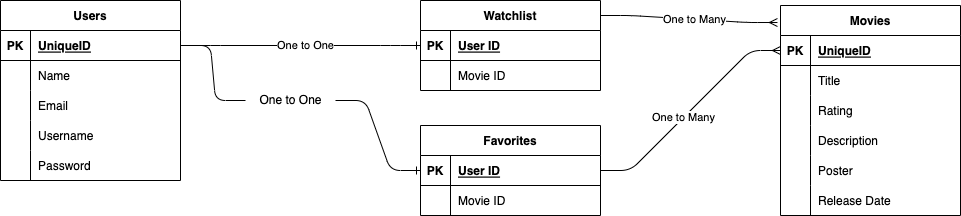

The diagram above was exported from draw.io. Its source (the exported page's mxGraphModel, read from the mxfile embedded in the PNG):
<mxGraphModel dx="1386" dy="809" grid="1" gridSize="10" guides="1" tooltips="1" connect="1" arrows="1" fold="1" page="1" pageScale="1" pageWidth="850" pageHeight="1100" math="0" shadow="0">
  <root>
    <mxCell id="0" />
    <mxCell id="1" parent="0" />
    <mxCell id="2" value="Users" style="shape=table;startSize=30;container=1;collapsible=1;childLayout=tableLayout;fixedRows=1;rowLines=0;fontStyle=1;align=center;resizeLast=1;" vertex="1" parent="1">
      <mxGeometry x="140" y="125" width="180" height="180" as="geometry" />
    </mxCell>
    <mxCell id="3" value="" style="shape=tableRow;horizontal=0;startSize=0;swimlaneHead=0;swimlaneBody=0;fillColor=none;collapsible=0;dropTarget=0;points=[[0,0.5],[1,0.5]];portConstraint=eastwest;top=0;left=0;right=0;bottom=1;" vertex="1" parent="2">
      <mxGeometry y="30" width="180" height="30" as="geometry" />
    </mxCell>
    <mxCell id="4" value="PK" style="shape=partialRectangle;connectable=0;fillColor=none;top=0;left=0;bottom=0;right=0;fontStyle=1;overflow=hidden;" vertex="1" parent="3">
      <mxGeometry width="30" height="30" as="geometry">
        <mxRectangle width="30" height="30" as="alternateBounds" />
      </mxGeometry>
    </mxCell>
    <mxCell id="5" value="UniqueID" style="shape=partialRectangle;connectable=0;fillColor=none;top=0;left=0;bottom=0;right=0;align=left;spacingLeft=6;fontStyle=5;overflow=hidden;" vertex="1" parent="3">
      <mxGeometry x="30" width="150" height="30" as="geometry">
        <mxRectangle width="150" height="30" as="alternateBounds" />
      </mxGeometry>
    </mxCell>
    <mxCell id="6" value="" style="shape=tableRow;horizontal=0;startSize=0;swimlaneHead=0;swimlaneBody=0;fillColor=none;collapsible=0;dropTarget=0;points=[[0,0.5],[1,0.5]];portConstraint=eastwest;top=0;left=0;right=0;bottom=0;" vertex="1" parent="2">
      <mxGeometry y="60" width="180" height="30" as="geometry" />
    </mxCell>
    <mxCell id="7" value="" style="shape=partialRectangle;connectable=0;fillColor=none;top=0;left=0;bottom=0;right=0;editable=1;overflow=hidden;" vertex="1" parent="6">
      <mxGeometry width="30" height="30" as="geometry">
        <mxRectangle width="30" height="30" as="alternateBounds" />
      </mxGeometry>
    </mxCell>
    <mxCell id="8" value="Name" style="shape=partialRectangle;connectable=0;fillColor=none;top=0;left=0;bottom=0;right=0;align=left;spacingLeft=6;overflow=hidden;" vertex="1" parent="6">
      <mxGeometry x="30" width="150" height="30" as="geometry">
        <mxRectangle width="150" height="30" as="alternateBounds" />
      </mxGeometry>
    </mxCell>
    <mxCell id="9" value="" style="shape=tableRow;horizontal=0;startSize=0;swimlaneHead=0;swimlaneBody=0;fillColor=none;collapsible=0;dropTarget=0;points=[[0,0.5],[1,0.5]];portConstraint=eastwest;top=0;left=0;right=0;bottom=0;" vertex="1" parent="2">
      <mxGeometry y="90" width="180" height="30" as="geometry" />
    </mxCell>
    <mxCell id="10" value="" style="shape=partialRectangle;connectable=0;fillColor=none;top=0;left=0;bottom=0;right=0;editable=1;overflow=hidden;" vertex="1" parent="9">
      <mxGeometry width="30" height="30" as="geometry">
        <mxRectangle width="30" height="30" as="alternateBounds" />
      </mxGeometry>
    </mxCell>
    <mxCell id="11" value="Email" style="shape=partialRectangle;connectable=0;fillColor=none;top=0;left=0;bottom=0;right=0;align=left;spacingLeft=6;overflow=hidden;" vertex="1" parent="9">
      <mxGeometry x="30" width="150" height="30" as="geometry">
        <mxRectangle width="150" height="30" as="alternateBounds" />
      </mxGeometry>
    </mxCell>
    <mxCell id="12" value="" style="shape=tableRow;horizontal=0;startSize=0;swimlaneHead=0;swimlaneBody=0;fillColor=none;collapsible=0;dropTarget=0;points=[[0,0.5],[1,0.5]];portConstraint=eastwest;top=0;left=0;right=0;bottom=0;" vertex="1" parent="2">
      <mxGeometry y="120" width="180" height="30" as="geometry" />
    </mxCell>
    <mxCell id="13" value="" style="shape=partialRectangle;connectable=0;fillColor=none;top=0;left=0;bottom=0;right=0;editable=1;overflow=hidden;" vertex="1" parent="12">
      <mxGeometry width="30" height="30" as="geometry">
        <mxRectangle width="30" height="30" as="alternateBounds" />
      </mxGeometry>
    </mxCell>
    <mxCell id="14" value="Username" style="shape=partialRectangle;connectable=0;fillColor=none;top=0;left=0;bottom=0;right=0;align=left;spacingLeft=6;overflow=hidden;" vertex="1" parent="12">
      <mxGeometry x="30" width="150" height="30" as="geometry">
        <mxRectangle width="150" height="30" as="alternateBounds" />
      </mxGeometry>
    </mxCell>
    <mxCell id="15" style="shape=tableRow;horizontal=0;startSize=0;swimlaneHead=0;swimlaneBody=0;fillColor=none;collapsible=0;dropTarget=0;points=[[0,0.5],[1,0.5]];portConstraint=eastwest;top=0;left=0;right=0;bottom=0;" vertex="1" parent="2">
      <mxGeometry y="150" width="180" height="30" as="geometry" />
    </mxCell>
    <mxCell id="16" style="shape=partialRectangle;connectable=0;fillColor=none;top=0;left=0;bottom=0;right=0;editable=1;overflow=hidden;" vertex="1" parent="15">
      <mxGeometry width="30" height="30" as="geometry">
        <mxRectangle width="30" height="30" as="alternateBounds" />
      </mxGeometry>
    </mxCell>
    <mxCell id="17" value="Password" style="shape=partialRectangle;connectable=0;fillColor=none;top=0;left=0;bottom=0;right=0;align=left;spacingLeft=6;overflow=hidden;" vertex="1" parent="15">
      <mxGeometry x="30" width="150" height="30" as="geometry">
        <mxRectangle width="150" height="30" as="alternateBounds" />
      </mxGeometry>
    </mxCell>
    <mxCell id="18" value="Movies" style="shape=table;startSize=30;container=1;collapsible=1;childLayout=tableLayout;fixedRows=1;rowLines=0;fontStyle=1;align=center;resizeLast=1;" vertex="1" parent="1">
      <mxGeometry x="920" y="130" width="180" height="210" as="geometry" />
    </mxCell>
    <mxCell id="19" value="" style="shape=tableRow;horizontal=0;startSize=0;swimlaneHead=0;swimlaneBody=0;fillColor=none;collapsible=0;dropTarget=0;points=[[0,0.5],[1,0.5]];portConstraint=eastwest;top=0;left=0;right=0;bottom=1;" vertex="1" parent="18">
      <mxGeometry y="30" width="180" height="30" as="geometry" />
    </mxCell>
    <mxCell id="20" value="PK" style="shape=partialRectangle;connectable=0;fillColor=none;top=0;left=0;bottom=0;right=0;fontStyle=1;overflow=hidden;" vertex="1" parent="19">
      <mxGeometry width="30" height="30" as="geometry">
        <mxRectangle width="30" height="30" as="alternateBounds" />
      </mxGeometry>
    </mxCell>
    <mxCell id="21" value="UniqueID" style="shape=partialRectangle;connectable=0;fillColor=none;top=0;left=0;bottom=0;right=0;align=left;spacingLeft=6;fontStyle=5;overflow=hidden;" vertex="1" parent="19">
      <mxGeometry x="30" width="150" height="30" as="geometry">
        <mxRectangle width="150" height="30" as="alternateBounds" />
      </mxGeometry>
    </mxCell>
    <mxCell id="22" value="" style="shape=tableRow;horizontal=0;startSize=0;swimlaneHead=0;swimlaneBody=0;fillColor=none;collapsible=0;dropTarget=0;points=[[0,0.5],[1,0.5]];portConstraint=eastwest;top=0;left=0;right=0;bottom=0;" vertex="1" parent="18">
      <mxGeometry y="60" width="180" height="30" as="geometry" />
    </mxCell>
    <mxCell id="23" value="" style="shape=partialRectangle;connectable=0;fillColor=none;top=0;left=0;bottom=0;right=0;editable=1;overflow=hidden;" vertex="1" parent="22">
      <mxGeometry width="30" height="30" as="geometry">
        <mxRectangle width="30" height="30" as="alternateBounds" />
      </mxGeometry>
    </mxCell>
    <mxCell id="24" value="Title" style="shape=partialRectangle;connectable=0;fillColor=none;top=0;left=0;bottom=0;right=0;align=left;spacingLeft=6;overflow=hidden;" vertex="1" parent="22">
      <mxGeometry x="30" width="150" height="30" as="geometry">
        <mxRectangle width="150" height="30" as="alternateBounds" />
      </mxGeometry>
    </mxCell>
    <mxCell id="25" value="" style="shape=tableRow;horizontal=0;startSize=0;swimlaneHead=0;swimlaneBody=0;fillColor=none;collapsible=0;dropTarget=0;points=[[0,0.5],[1,0.5]];portConstraint=eastwest;top=0;left=0;right=0;bottom=0;" vertex="1" parent="18">
      <mxGeometry y="90" width="180" height="30" as="geometry" />
    </mxCell>
    <mxCell id="26" value="" style="shape=partialRectangle;connectable=0;fillColor=none;top=0;left=0;bottom=0;right=0;editable=1;overflow=hidden;" vertex="1" parent="25">
      <mxGeometry width="30" height="30" as="geometry">
        <mxRectangle width="30" height="30" as="alternateBounds" />
      </mxGeometry>
    </mxCell>
    <mxCell id="27" value="Rating" style="shape=partialRectangle;connectable=0;fillColor=none;top=0;left=0;bottom=0;right=0;align=left;spacingLeft=6;overflow=hidden;" vertex="1" parent="25">
      <mxGeometry x="30" width="150" height="30" as="geometry">
        <mxRectangle width="150" height="30" as="alternateBounds" />
      </mxGeometry>
    </mxCell>
    <mxCell id="28" value="" style="shape=tableRow;horizontal=0;startSize=0;swimlaneHead=0;swimlaneBody=0;fillColor=none;collapsible=0;dropTarget=0;points=[[0,0.5],[1,0.5]];portConstraint=eastwest;top=0;left=0;right=0;bottom=0;" vertex="1" parent="18">
      <mxGeometry y="120" width="180" height="30" as="geometry" />
    </mxCell>
    <mxCell id="29" value="    " style="shape=partialRectangle;connectable=0;fillColor=none;top=0;left=0;bottom=0;right=0;editable=1;overflow=hidden;" vertex="1" parent="28">
      <mxGeometry width="30" height="30" as="geometry">
        <mxRectangle width="30" height="30" as="alternateBounds" />
      </mxGeometry>
    </mxCell>
    <mxCell id="30" value="Description" style="shape=partialRectangle;connectable=0;fillColor=none;top=0;left=0;bottom=0;right=0;align=left;spacingLeft=6;overflow=hidden;" vertex="1" parent="28">
      <mxGeometry x="30" width="150" height="30" as="geometry">
        <mxRectangle width="150" height="30" as="alternateBounds" />
      </mxGeometry>
    </mxCell>
    <mxCell id="40" style="shape=tableRow;horizontal=0;startSize=0;swimlaneHead=0;swimlaneBody=0;fillColor=none;collapsible=0;dropTarget=0;points=[[0,0.5],[1,0.5]];portConstraint=eastwest;top=0;left=0;right=0;bottom=0;" vertex="1" parent="18">
      <mxGeometry y="150" width="180" height="30" as="geometry" />
    </mxCell>
    <mxCell id="41" style="shape=partialRectangle;connectable=0;fillColor=none;top=0;left=0;bottom=0;right=0;editable=1;overflow=hidden;" vertex="1" parent="40">
      <mxGeometry width="30" height="30" as="geometry">
        <mxRectangle width="30" height="30" as="alternateBounds" />
      </mxGeometry>
    </mxCell>
    <mxCell id="42" value="Poster" style="shape=partialRectangle;connectable=0;fillColor=none;top=0;left=0;bottom=0;right=0;align=left;spacingLeft=6;overflow=hidden;" vertex="1" parent="40">
      <mxGeometry x="30" width="150" height="30" as="geometry">
        <mxRectangle width="150" height="30" as="alternateBounds" />
      </mxGeometry>
    </mxCell>
    <mxCell id="37" style="shape=tableRow;horizontal=0;startSize=0;swimlaneHead=0;swimlaneBody=0;fillColor=none;collapsible=0;dropTarget=0;points=[[0,0.5],[1,0.5]];portConstraint=eastwest;top=0;left=0;right=0;bottom=0;" vertex="1" parent="18">
      <mxGeometry y="180" width="180" height="30" as="geometry" />
    </mxCell>
    <mxCell id="38" style="shape=partialRectangle;connectable=0;fillColor=none;top=0;left=0;bottom=0;right=0;editable=1;overflow=hidden;" vertex="1" parent="37">
      <mxGeometry width="30" height="30" as="geometry">
        <mxRectangle width="30" height="30" as="alternateBounds" />
      </mxGeometry>
    </mxCell>
    <mxCell id="39" value="Release Date" style="shape=partialRectangle;connectable=0;fillColor=none;top=0;left=0;bottom=0;right=0;align=left;spacingLeft=6;overflow=hidden;" vertex="1" parent="37">
      <mxGeometry x="30" width="150" height="30" as="geometry">
        <mxRectangle width="150" height="30" as="alternateBounds" />
      </mxGeometry>
    </mxCell>
    <mxCell id="50" value="Watchlist" style="shape=table;startSize=30;container=1;collapsible=1;childLayout=tableLayout;fixedRows=1;rowLines=0;fontStyle=1;align=center;resizeLast=1;" vertex="1" parent="1">
      <mxGeometry x="560" y="125" width="180" height="90" as="geometry" />
    </mxCell>
    <mxCell id="51" value="" style="shape=tableRow;horizontal=0;startSize=0;swimlaneHead=0;swimlaneBody=0;fillColor=none;collapsible=0;dropTarget=0;points=[[0,0.5],[1,0.5]];portConstraint=eastwest;top=0;left=0;right=0;bottom=1;" vertex="1" parent="50">
      <mxGeometry y="30" width="180" height="30" as="geometry" />
    </mxCell>
    <mxCell id="52" value="PK" style="shape=partialRectangle;connectable=0;fillColor=none;top=0;left=0;bottom=0;right=0;fontStyle=1;overflow=hidden;" vertex="1" parent="51">
      <mxGeometry width="30" height="30" as="geometry">
        <mxRectangle width="30" height="30" as="alternateBounds" />
      </mxGeometry>
    </mxCell>
    <mxCell id="53" value="User ID" style="shape=partialRectangle;connectable=0;fillColor=none;top=0;left=0;bottom=0;right=0;align=left;spacingLeft=6;fontStyle=5;overflow=hidden;" vertex="1" parent="51">
      <mxGeometry x="30" width="150" height="30" as="geometry">
        <mxRectangle width="150" height="30" as="alternateBounds" />
      </mxGeometry>
    </mxCell>
    <mxCell id="54" value="" style="shape=tableRow;horizontal=0;startSize=0;swimlaneHead=0;swimlaneBody=0;fillColor=none;collapsible=0;dropTarget=0;points=[[0,0.5],[1,0.5]];portConstraint=eastwest;top=0;left=0;right=0;bottom=0;" vertex="1" parent="50">
      <mxGeometry y="60" width="180" height="30" as="geometry" />
    </mxCell>
    <mxCell id="55" value="" style="shape=partialRectangle;connectable=0;fillColor=none;top=0;left=0;bottom=0;right=0;editable=1;overflow=hidden;" vertex="1" parent="54">
      <mxGeometry width="30" height="30" as="geometry">
        <mxRectangle width="30" height="30" as="alternateBounds" />
      </mxGeometry>
    </mxCell>
    <mxCell id="56" value="Movie ID" style="shape=partialRectangle;connectable=0;fillColor=none;top=0;left=0;bottom=0;right=0;align=left;spacingLeft=6;overflow=hidden;" vertex="1" parent="54">
      <mxGeometry x="30" width="150" height="30" as="geometry">
        <mxRectangle width="150" height="30" as="alternateBounds" />
      </mxGeometry>
    </mxCell>
    <mxCell id="66" value="Favorites" style="shape=table;startSize=30;container=1;collapsible=1;childLayout=tableLayout;fixedRows=1;rowLines=0;fontStyle=1;align=center;resizeLast=1;" vertex="1" parent="1">
      <mxGeometry x="560" y="250" width="180" height="90" as="geometry" />
    </mxCell>
    <mxCell id="67" value="" style="shape=tableRow;horizontal=0;startSize=0;swimlaneHead=0;swimlaneBody=0;fillColor=none;collapsible=0;dropTarget=0;points=[[0,0.5],[1,0.5]];portConstraint=eastwest;top=0;left=0;right=0;bottom=1;" vertex="1" parent="66">
      <mxGeometry y="30" width="180" height="30" as="geometry" />
    </mxCell>
    <mxCell id="68" value="PK" style="shape=partialRectangle;connectable=0;fillColor=none;top=0;left=0;bottom=0;right=0;fontStyle=1;overflow=hidden;" vertex="1" parent="67">
      <mxGeometry width="30" height="30" as="geometry">
        <mxRectangle width="30" height="30" as="alternateBounds" />
      </mxGeometry>
    </mxCell>
    <mxCell id="69" value="User ID" style="shape=partialRectangle;connectable=0;fillColor=none;top=0;left=0;bottom=0;right=0;align=left;spacingLeft=6;fontStyle=5;overflow=hidden;" vertex="1" parent="67">
      <mxGeometry x="30" width="150" height="30" as="geometry">
        <mxRectangle width="150" height="30" as="alternateBounds" />
      </mxGeometry>
    </mxCell>
    <mxCell id="70" value="" style="shape=tableRow;horizontal=0;startSize=0;swimlaneHead=0;swimlaneBody=0;fillColor=none;collapsible=0;dropTarget=0;points=[[0,0.5],[1,0.5]];portConstraint=eastwest;top=0;left=0;right=0;bottom=0;" vertex="1" parent="66">
      <mxGeometry y="60" width="180" height="30" as="geometry" />
    </mxCell>
    <mxCell id="71" value="" style="shape=partialRectangle;connectable=0;fillColor=none;top=0;left=0;bottom=0;right=0;editable=1;overflow=hidden;" vertex="1" parent="70">
      <mxGeometry width="30" height="30" as="geometry">
        <mxRectangle width="30" height="30" as="alternateBounds" />
      </mxGeometry>
    </mxCell>
    <mxCell id="72" value="Movie ID" style="shape=partialRectangle;connectable=0;fillColor=none;top=0;left=0;bottom=0;right=0;align=left;spacingLeft=6;overflow=hidden;" vertex="1" parent="70">
      <mxGeometry x="30" width="150" height="30" as="geometry">
        <mxRectangle width="150" height="30" as="alternateBounds" />
      </mxGeometry>
    </mxCell>
    <mxCell id="73" value="" style="edgeStyle=entityRelationEdgeStyle;fontSize=12;html=1;endArrow=ERone;endFill=1;exitX=1;exitY=0.5;exitDx=0;exitDy=0;entryX=0;entryY=0.5;entryDx=0;entryDy=0;startArrow=none;" edge="1" parent="1" source="76" target="67">
      <mxGeometry width="100" height="100" relative="1" as="geometry">
        <mxPoint x="350" y="390" as="sourcePoint" />
        <mxPoint x="450" y="290" as="targetPoint" />
      </mxGeometry>
    </mxCell>
    <mxCell id="74" value="" style="edgeStyle=entityRelationEdgeStyle;fontSize=12;html=1;endArrow=ERone;endFill=1;entryX=0;entryY=0.5;entryDx=0;entryDy=0;" edge="1" parent="1" target="51">
      <mxGeometry width="100" height="100" relative="1" as="geometry">
        <mxPoint x="320" y="170" as="sourcePoint" />
        <mxPoint x="420" y="70" as="targetPoint" />
      </mxGeometry>
    </mxCell>
    <mxCell id="77" value="One to One" style="edgeLabel;html=1;align=center;verticalAlign=middle;resizable=0;points=[];" vertex="1" connectable="0" parent="74">
      <mxGeometry x="0.0364" y="1" relative="1" as="geometry">
        <mxPoint as="offset" />
      </mxGeometry>
    </mxCell>
    <mxCell id="75" value="" style="edgeStyle=entityRelationEdgeStyle;fontSize=12;html=1;endArrow=none;endFill=1;exitX=1;exitY=0.5;exitDx=0;exitDy=0;entryX=0;entryY=0.5;entryDx=0;entryDy=0;" edge="1" parent="1" source="3" target="76">
      <mxGeometry width="100" height="100" relative="1" as="geometry">
        <mxPoint x="320" y="170" as="sourcePoint" />
        <mxPoint x="560" y="295" as="targetPoint" />
      </mxGeometry>
    </mxCell>
    <mxCell id="76" value="One to One" style="text;html=1;align=center;verticalAlign=middle;resizable=0;points=[];autosize=1;strokeColor=none;fillColor=none;" vertex="1" parent="1">
      <mxGeometry x="385" y="210" width="90" height="30" as="geometry" />
    </mxCell>
    <mxCell id="78" value="" style="edgeStyle=entityRelationEdgeStyle;fontSize=12;html=1;endArrow=ERmany;entryX=-0.017;entryY=0.081;entryDx=0;entryDy=0;entryPerimeter=0;" edge="1" parent="1" target="18">
      <mxGeometry width="100" height="100" relative="1" as="geometry">
        <mxPoint x="740" y="140" as="sourcePoint" />
        <mxPoint x="840" y="40" as="targetPoint" />
      </mxGeometry>
    </mxCell>
    <mxCell id="82" value="One to Many" style="edgeLabel;html=1;align=center;verticalAlign=middle;resizable=0;points=[];" vertex="1" connectable="0" parent="78">
      <mxGeometry x="0.0627" relative="1" as="geometry">
        <mxPoint as="offset" />
      </mxGeometry>
    </mxCell>
    <mxCell id="79" value="" style="edgeStyle=entityRelationEdgeStyle;fontSize=12;html=1;endArrow=ERmany;entryX=0;entryY=0.5;entryDx=0;entryDy=0;exitX=1;exitY=0.5;exitDx=0;exitDy=0;endFill=0;startSize=8;" edge="1" parent="1" source="67" target="19">
      <mxGeometry width="100" height="100" relative="1" as="geometry">
        <mxPoint x="750" y="340" as="sourcePoint" />
        <mxPoint x="850" y="240" as="targetPoint" />
      </mxGeometry>
    </mxCell>
    <mxCell id="81" value="One to Many" style="edgeLabel;html=1;align=center;verticalAlign=middle;resizable=0;points=[];" vertex="1" connectable="0" parent="79">
      <mxGeometry x="-0.0862" y="1" relative="1" as="geometry">
        <mxPoint as="offset" />
      </mxGeometry>
    </mxCell>
  </root>
</mxGraphModel>